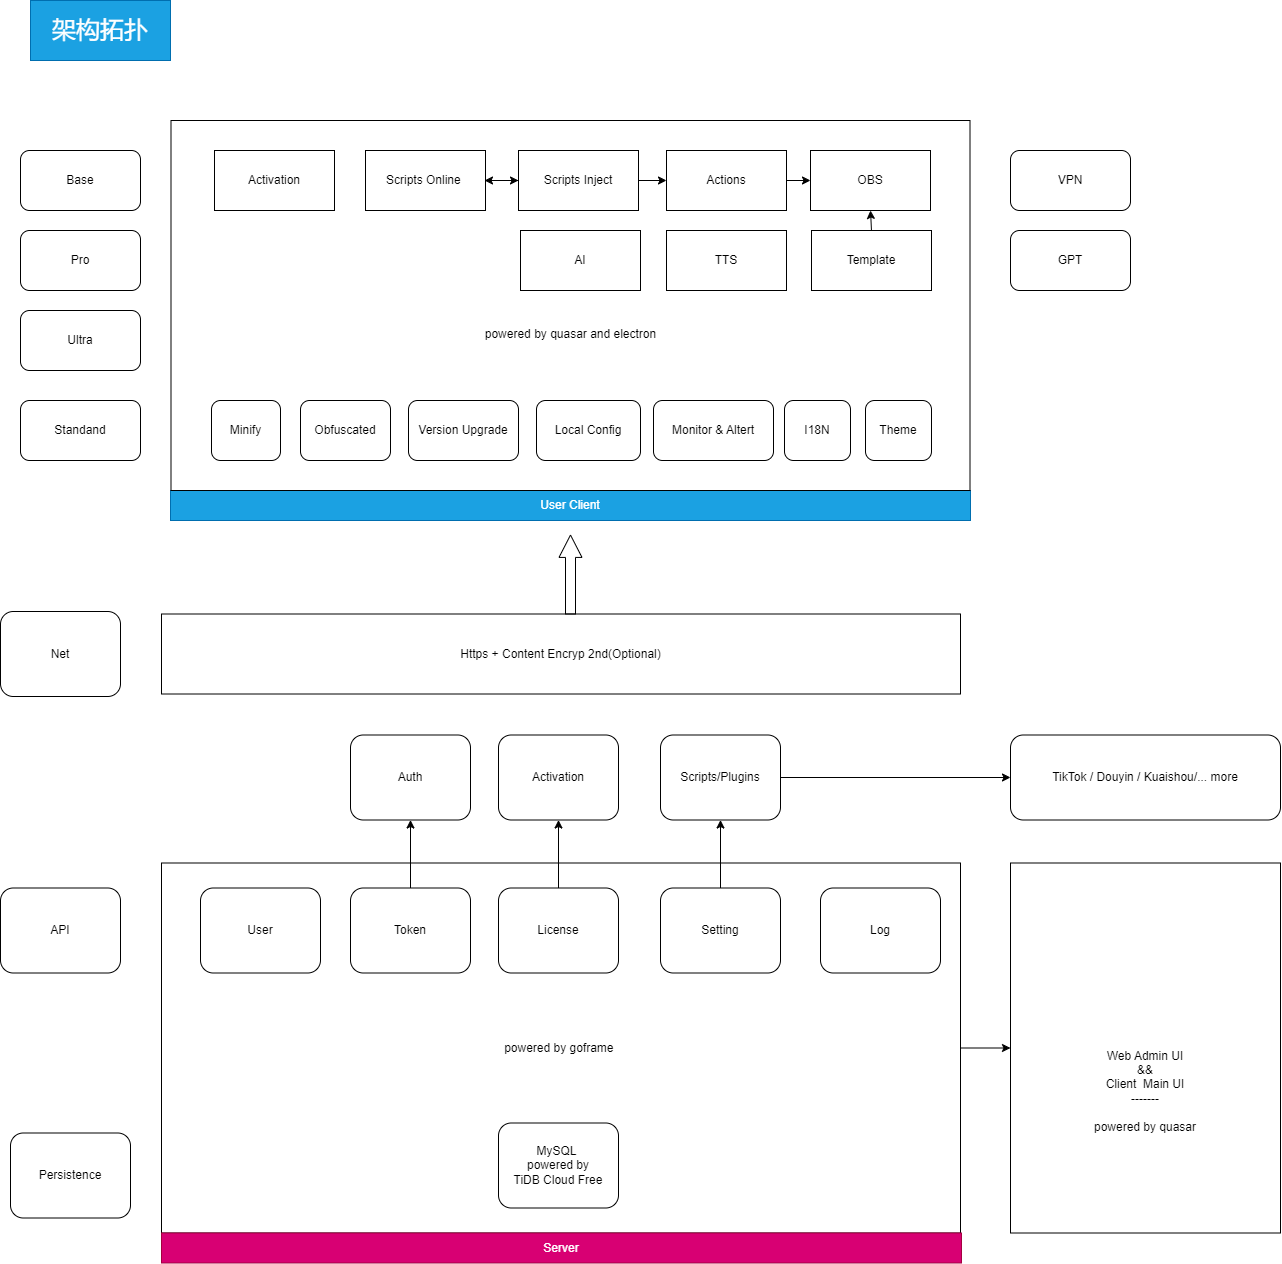

The diagram above was exported from draw.io. Its source (the exported page's mxGraphModel, read from the mxfile embedded in the PNG):
<mxGraphModel dx="2413" dy="4506" grid="1" gridSize="10" guides="1" tooltips="1" connect="1" arrows="1" fold="1" page="1" pageScale="1" pageWidth="827" pageHeight="1169" math="0" shadow="0">
  <root>
    <mxCell id="0" />
    <mxCell id="1" parent="0" />
    <mxCell id="110" value="" style="edgeStyle=none;html=1;" parent="1" source="56" target="109" edge="1">
      <mxGeometry relative="1" as="geometry" />
    </mxCell>
    <mxCell id="56" value="powered by goframe&amp;nbsp;" style="rounded=0;whiteSpace=wrap;html=1;" parent="1" vertex="1">
      <mxGeometry x="1241" y="-1157.5" width="799" height="370" as="geometry" />
    </mxCell>
    <mxCell id="57" value="MySQL&amp;nbsp;&lt;br&gt;powered by&lt;br&gt;TiDB Cloud Free" style="rounded=1;whiteSpace=wrap;html=1;" parent="1" vertex="1">
      <mxGeometry x="1578" y="-897.5" width="120" height="85" as="geometry" />
    </mxCell>
    <mxCell id="68" value="API" style="rounded=1;whiteSpace=wrap;html=1;" parent="1" vertex="1">
      <mxGeometry x="1080" y="-1132.5" width="120" height="85" as="geometry" />
    </mxCell>
    <mxCell id="71" value="User" style="rounded=1;whiteSpace=wrap;html=1;" parent="1" vertex="1">
      <mxGeometry x="1280" y="-1132.5" width="120" height="85" as="geometry" />
    </mxCell>
    <mxCell id="72" value="Log" style="rounded=1;whiteSpace=wrap;html=1;" parent="1" vertex="1">
      <mxGeometry x="1900" y="-1132.5" width="120" height="85" as="geometry" />
    </mxCell>
    <mxCell id="82" value="" style="edgeStyle=none;html=1;" parent="1" source="73" target="81" edge="1">
      <mxGeometry relative="1" as="geometry" />
    </mxCell>
    <mxCell id="73" value="Token" style="rounded=1;whiteSpace=wrap;html=1;" parent="1" vertex="1">
      <mxGeometry x="1430" y="-1132.5" width="120" height="85" as="geometry" />
    </mxCell>
    <mxCell id="83" style="edgeStyle=none;html=1;exitX=0.5;exitY=0;exitDx=0;exitDy=0;entryX=0.5;entryY=1;entryDx=0;entryDy=0;" parent="1" source="74" target="78" edge="1">
      <mxGeometry relative="1" as="geometry" />
    </mxCell>
    <mxCell id="74" value="License" style="rounded=1;whiteSpace=wrap;html=1;" parent="1" vertex="1">
      <mxGeometry x="1578" y="-1132.5" width="120" height="85" as="geometry" />
    </mxCell>
    <mxCell id="85" value="" style="edgeStyle=none;html=1;" parent="1" source="75" target="84" edge="1">
      <mxGeometry relative="1" as="geometry" />
    </mxCell>
    <mxCell id="75" value="Setting" style="rounded=1;whiteSpace=wrap;html=1;" parent="1" vertex="1">
      <mxGeometry x="1740" y="-1132.5" width="120" height="85" as="geometry" />
    </mxCell>
    <mxCell id="76" value="Persistence" style="rounded=1;whiteSpace=wrap;html=1;" parent="1" vertex="1">
      <mxGeometry x="1090" y="-887.5" width="120" height="85" as="geometry" />
    </mxCell>
    <mxCell id="78" value="Activation" style="rounded=1;whiteSpace=wrap;html=1;" parent="1" vertex="1">
      <mxGeometry x="1578" y="-1285.5" width="120" height="85" as="geometry" />
    </mxCell>
    <mxCell id="81" value="Auth" style="rounded=1;whiteSpace=wrap;html=1;" parent="1" vertex="1">
      <mxGeometry x="1430" y="-1285.5" width="120" height="85" as="geometry" />
    </mxCell>
    <mxCell id="90" value="" style="edgeStyle=none;html=1;" parent="1" source="84" target="89" edge="1">
      <mxGeometry relative="1" as="geometry" />
    </mxCell>
    <mxCell id="84" value="Scripts/Plugins" style="rounded=1;whiteSpace=wrap;html=1;" parent="1" vertex="1">
      <mxGeometry x="1740" y="-1285.5" width="120" height="85" as="geometry" />
    </mxCell>
    <mxCell id="86" value="Server" style="text;html=1;strokeColor=#A50040;fillColor=#d80073;align=center;verticalAlign=middle;whiteSpace=wrap;rounded=0;fontColor=#ffffff;" parent="1" vertex="1">
      <mxGeometry x="1241" y="-787.5" width="800" height="30" as="geometry" />
    </mxCell>
    <mxCell id="88" value="Https + Content Encryp 2nd(Optional)" style="rounded=0;whiteSpace=wrap;html=1;" parent="1" vertex="1">
      <mxGeometry x="1241" y="-1406.5" width="799" height="80" as="geometry" />
    </mxCell>
    <mxCell id="89" value="TikTok / Douyin / Kuaishou/... more" style="rounded=1;whiteSpace=wrap;html=1;" parent="1" vertex="1">
      <mxGeometry x="2090" y="-1285.5" width="270" height="85" as="geometry" />
    </mxCell>
    <mxCell id="91" value="Net" style="rounded=1;whiteSpace=wrap;html=1;" parent="1" vertex="1">
      <mxGeometry x="1080" y="-1409" width="120" height="85" as="geometry" />
    </mxCell>
    <mxCell id="92" value="User Client" style="text;html=1;strokeColor=#006EAF;fillColor=#1ba1e2;align=center;verticalAlign=middle;whiteSpace=wrap;rounded=0;fontColor=#ffffff;" parent="1" vertex="1">
      <mxGeometry x="1250" y="-1530" width="800" height="30" as="geometry" />
    </mxCell>
    <mxCell id="93" value="" style="shape=flexArrow;endArrow=classic;html=1;endWidth=12;endSize=7.14;" parent="1" edge="1">
      <mxGeometry width="50" height="50" relative="1" as="geometry">
        <mxPoint x="1650" y="-1406" as="sourcePoint" />
        <mxPoint x="1650" y="-1486" as="targetPoint" />
      </mxGeometry>
    </mxCell>
    <mxCell id="94" value="&lt;br&gt;&lt;br&gt;&lt;br&gt;&lt;br&gt;powered by quasar and electron" style="rounded=0;whiteSpace=wrap;html=1;" parent="1" vertex="1">
      <mxGeometry x="1250.5" y="-1900" width="799" height="370" as="geometry" />
    </mxCell>
    <mxCell id="95" value="Activation" style="rounded=0;whiteSpace=wrap;html=1;" parent="1" vertex="1">
      <mxGeometry x="1294" y="-1870" width="120" height="60" as="geometry" />
    </mxCell>
    <mxCell id="100" style="edgeStyle=none;html=1;exitX=1;exitY=0.5;exitDx=0;exitDy=0;entryX=0;entryY=0.5;entryDx=0;entryDy=0;" parent="1" source="96" target="99" edge="1">
      <mxGeometry relative="1" as="geometry" />
    </mxCell>
    <mxCell id="96" value="Scripts Online&amp;nbsp;" style="rounded=0;whiteSpace=wrap;html=1;" parent="1" vertex="1">
      <mxGeometry x="1445" y="-1870" width="120" height="60" as="geometry" />
    </mxCell>
    <mxCell id="97" value="Minify" style="rounded=1;whiteSpace=wrap;html=1;" parent="1" vertex="1">
      <mxGeometry x="1291" y="-1620" width="69" height="60" as="geometry" />
    </mxCell>
    <mxCell id="98" value="Obfuscated" style="rounded=1;whiteSpace=wrap;html=1;" parent="1" vertex="1">
      <mxGeometry x="1380" y="-1620" width="90" height="60" as="geometry" />
    </mxCell>
    <mxCell id="101" style="edgeStyle=none;html=1;exitX=0;exitY=0.5;exitDx=0;exitDy=0;" parent="1" source="99" edge="1">
      <mxGeometry relative="1" as="geometry">
        <mxPoint x="1564" y="-1840" as="targetPoint" />
      </mxGeometry>
    </mxCell>
    <mxCell id="128" style="edgeStyle=none;html=1;exitX=1;exitY=0.5;exitDx=0;exitDy=0;entryX=0;entryY=0.5;entryDx=0;entryDy=0;" parent="1" source="99" target="106" edge="1">
      <mxGeometry relative="1" as="geometry" />
    </mxCell>
    <mxCell id="99" value="Scripts Inject" style="rounded=0;whiteSpace=wrap;html=1;" parent="1" vertex="1">
      <mxGeometry x="1598" y="-1870" width="120" height="60" as="geometry" />
    </mxCell>
    <mxCell id="102" value="OBS" style="rounded=0;whiteSpace=wrap;html=1;" parent="1" vertex="1">
      <mxGeometry x="1890" y="-1870" width="120" height="60" as="geometry" />
    </mxCell>
    <mxCell id="103" value="Version Upgrade" style="rounded=1;whiteSpace=wrap;html=1;" parent="1" vertex="1">
      <mxGeometry x="1488" y="-1620" width="110" height="60" as="geometry" />
    </mxCell>
    <mxCell id="104" value="Local Config" style="rounded=1;whiteSpace=wrap;html=1;" parent="1" vertex="1">
      <mxGeometry x="1616" y="-1620" width="104" height="60" as="geometry" />
    </mxCell>
    <mxCell id="105" value="Monitor &amp;amp; Altert" style="rounded=1;whiteSpace=wrap;html=1;" parent="1" vertex="1">
      <mxGeometry x="1733" y="-1620" width="120" height="60" as="geometry" />
    </mxCell>
    <mxCell id="127" style="edgeStyle=none;html=1;exitX=1;exitY=0.5;exitDx=0;exitDy=0;entryX=0;entryY=0.5;entryDx=0;entryDy=0;" parent="1" source="106" target="102" edge="1">
      <mxGeometry relative="1" as="geometry" />
    </mxCell>
    <mxCell id="106" value="Actions" style="rounded=0;whiteSpace=wrap;html=1;" parent="1" vertex="1">
      <mxGeometry x="1746" y="-1870" width="120" height="60" as="geometry" />
    </mxCell>
    <mxCell id="107" value="AI" style="rounded=0;whiteSpace=wrap;html=1;" parent="1" vertex="1">
      <mxGeometry x="1600" y="-1790" width="120" height="60" as="geometry" />
    </mxCell>
    <mxCell id="108" value="TTS" style="rounded=0;whiteSpace=wrap;html=1;" parent="1" vertex="1">
      <mxGeometry x="1746" y="-1790" width="120" height="60" as="geometry" />
    </mxCell>
    <mxCell id="109" value="&lt;br&gt;&lt;br&gt;&lt;br&gt;&lt;br&gt;&lt;br&gt;&lt;br&gt;Web Admin UI&lt;br&gt;&amp;amp;&amp;amp;&lt;br&gt;Client&amp;nbsp; Main UI&lt;br&gt;-------&lt;br&gt;&lt;br&gt;powered by quasar" style="rounded=0;whiteSpace=wrap;html=1;" parent="1" vertex="1">
      <mxGeometry x="2090" y="-1157.5" width="270" height="370" as="geometry" />
    </mxCell>
    <mxCell id="111" value="Base" style="rounded=1;whiteSpace=wrap;html=1;" parent="1" vertex="1">
      <mxGeometry x="1100" y="-1870" width="120" height="60" as="geometry" />
    </mxCell>
    <mxCell id="113" value="Pro" style="rounded=1;whiteSpace=wrap;html=1;" parent="1" vertex="1">
      <mxGeometry x="1100" y="-1790" width="120" height="60" as="geometry" />
    </mxCell>
    <mxCell id="114" value="Ultra" style="rounded=1;whiteSpace=wrap;html=1;" parent="1" vertex="1">
      <mxGeometry x="1100" y="-1710" width="120" height="60" as="geometry" />
    </mxCell>
    <mxCell id="115" value="VPN" style="rounded=1;whiteSpace=wrap;html=1;" parent="1" vertex="1">
      <mxGeometry x="2090" y="-1870" width="120" height="60" as="geometry" />
    </mxCell>
    <mxCell id="117" value="GPT" style="rounded=1;whiteSpace=wrap;html=1;" parent="1" vertex="1">
      <mxGeometry x="2090" y="-1790" width="120" height="60" as="geometry" />
    </mxCell>
    <mxCell id="120" value="Standand" style="rounded=1;whiteSpace=wrap;html=1;" parent="1" vertex="1">
      <mxGeometry x="1100" y="-1620" width="120" height="60" as="geometry" />
    </mxCell>
    <mxCell id="121" value="I18N" style="rounded=1;whiteSpace=wrap;html=1;" parent="1" vertex="1">
      <mxGeometry x="1864" y="-1620" width="66" height="60" as="geometry" />
    </mxCell>
    <mxCell id="122" value="Theme" style="rounded=1;whiteSpace=wrap;html=1;" parent="1" vertex="1">
      <mxGeometry x="1945" y="-1620" width="66" height="60" as="geometry" />
    </mxCell>
    <mxCell id="125" style="edgeStyle=none;html=1;exitX=0.5;exitY=0;exitDx=0;exitDy=0;entryX=0.5;entryY=1;entryDx=0;entryDy=0;" parent="1" source="123" target="102" edge="1">
      <mxGeometry relative="1" as="geometry" />
    </mxCell>
    <mxCell id="123" value="Template" style="rounded=0;whiteSpace=wrap;html=1;" parent="1" vertex="1">
      <mxGeometry x="1891" y="-1790" width="120" height="60" as="geometry" />
    </mxCell>
    <mxCell id="129" value="架构拓扑" style="text;html=1;strokeColor=#006EAF;fillColor=#1ba1e2;align=center;verticalAlign=middle;whiteSpace=wrap;rounded=0;fontSize=24;fontColor=#ffffff;" vertex="1" parent="1">
      <mxGeometry x="1110" y="-2020" width="140" height="60" as="geometry" />
    </mxCell>
  </root>
</mxGraphModel>